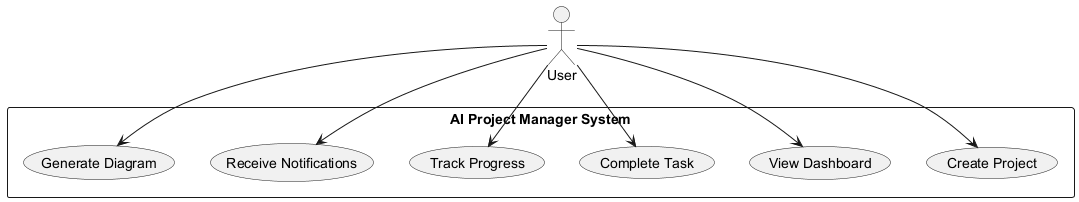

The diagram above was rendered by PlantUML. Its source (embedded in the PNG):
@startuml
actor User
rectangle "AI Project Manager System" {
  User --> (Create Project)
  User --> (View Dashboard)
  User --> (Complete Task)
  User --> (Track Progress)
  User --> (Receive Notifications)
  User --> (Generate Diagram)
}
@enduml